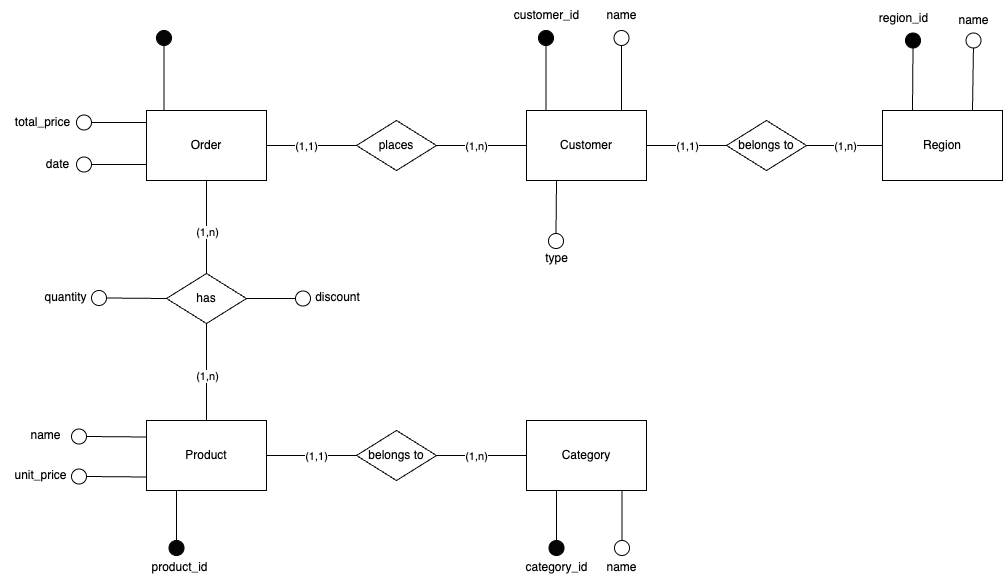

The diagram above was exported from draw.io. Its source (the exported page's mxGraphModel, read from the mxfile embedded in the PNG):
<mxGraphModel dx="1393" dy="1208" grid="1" gridSize="10" guides="1" tooltips="1" connect="1" arrows="1" fold="1" page="1" pageScale="1" pageWidth="850" pageHeight="1100" math="0" shadow="0">
  <root>
    <mxCell id="0" />
    <mxCell id="1" parent="0" />
    <mxCell id="2FSI6FPnLUs8CDFQyuql-1" value="Order" style="rounded=0;whiteSpace=wrap;html=1;strokeWidth=1;" vertex="1" parent="1">
      <mxGeometry x="360" y="420" width="120" height="70" as="geometry" />
    </mxCell>
    <mxCell id="2FSI6FPnLUs8CDFQyuql-2" value="Product" style="rounded=0;whiteSpace=wrap;html=1;strokeWidth=1;" vertex="1" parent="1">
      <mxGeometry x="360" y="730" width="120" height="70" as="geometry" />
    </mxCell>
    <mxCell id="2FSI6FPnLUs8CDFQyuql-3" value="has" style="rhombus;whiteSpace=wrap;html=1;" vertex="1" parent="1">
      <mxGeometry x="380" y="583" width="80" height="50" as="geometry" />
    </mxCell>
    <mxCell id="2FSI6FPnLUs8CDFQyuql-4" value="" style="endArrow=none;html=1;rounded=0;entryX=0.5;entryY=1;entryDx=0;entryDy=0;exitX=0.5;exitY=0;exitDx=0;exitDy=0;" edge="1" parent="1" source="2FSI6FPnLUs8CDFQyuql-2" target="2FSI6FPnLUs8CDFQyuql-3">
      <mxGeometry width="50" height="50" relative="1" as="geometry">
        <mxPoint x="470" y="680" as="sourcePoint" />
        <mxPoint x="520" y="630" as="targetPoint" />
      </mxGeometry>
    </mxCell>
    <mxCell id="2FSI6FPnLUs8CDFQyuql-5" value="(1,n)" style="edgeLabel;html=1;align=center;verticalAlign=middle;resizable=0;points=[];" vertex="1" connectable="0" parent="2FSI6FPnLUs8CDFQyuql-4">
      <mxGeometry x="0.2063" relative="1" as="geometry">
        <mxPoint y="14" as="offset" />
      </mxGeometry>
    </mxCell>
    <mxCell id="2FSI6FPnLUs8CDFQyuql-6" value="" style="endArrow=none;html=1;rounded=0;entryX=0.5;entryY=1;entryDx=0;entryDy=0;exitX=0.5;exitY=0;exitDx=0;exitDy=0;" edge="1" parent="1" source="2FSI6FPnLUs8CDFQyuql-3" target="2FSI6FPnLUs8CDFQyuql-1">
      <mxGeometry width="50" height="50" relative="1" as="geometry">
        <mxPoint x="430" y="740" as="sourcePoint" />
        <mxPoint x="430" y="650" as="targetPoint" />
      </mxGeometry>
    </mxCell>
    <mxCell id="2FSI6FPnLUs8CDFQyuql-7" value="(1,n)" style="edgeLabel;html=1;align=center;verticalAlign=middle;resizable=0;points=[];" vertex="1" connectable="0" parent="2FSI6FPnLUs8CDFQyuql-6">
      <mxGeometry x="0.0317" relative="1" as="geometry">
        <mxPoint y="6" as="offset" />
      </mxGeometry>
    </mxCell>
    <mxCell id="2FSI6FPnLUs8CDFQyuql-8" value="Category" style="rounded=0;whiteSpace=wrap;html=1;strokeWidth=1;" vertex="1" parent="1">
      <mxGeometry x="740" y="730" width="120" height="70" as="geometry" />
    </mxCell>
    <mxCell id="2FSI6FPnLUs8CDFQyuql-9" value="belongs to" style="rhombus;whiteSpace=wrap;html=1;" vertex="1" parent="1">
      <mxGeometry x="570" y="740" width="80" height="50" as="geometry" />
    </mxCell>
    <mxCell id="2FSI6FPnLUs8CDFQyuql-10" value="" style="endArrow=none;html=1;rounded=0;entryX=0;entryY=0.5;entryDx=0;entryDy=0;exitX=1;exitY=0.5;exitDx=0;exitDy=0;" edge="1" parent="1" source="2FSI6FPnLUs8CDFQyuql-2" target="2FSI6FPnLUs8CDFQyuql-9">
      <mxGeometry width="50" height="50" relative="1" as="geometry">
        <mxPoint x="430" y="740" as="sourcePoint" />
        <mxPoint x="430" y="650" as="targetPoint" />
      </mxGeometry>
    </mxCell>
    <mxCell id="2FSI6FPnLUs8CDFQyuql-11" value="(1,1)" style="edgeLabel;html=1;align=center;verticalAlign=middle;resizable=0;points=[];" vertex="1" connectable="0" parent="2FSI6FPnLUs8CDFQyuql-10">
      <mxGeometry x="0.2063" relative="1" as="geometry">
        <mxPoint x="-4" as="offset" />
      </mxGeometry>
    </mxCell>
    <mxCell id="2FSI6FPnLUs8CDFQyuql-12" value="" style="endArrow=none;html=1;rounded=0;entryX=0;entryY=0.5;entryDx=0;entryDy=0;exitX=1;exitY=0.5;exitDx=0;exitDy=0;" edge="1" parent="1" source="2FSI6FPnLUs8CDFQyuql-9" target="2FSI6FPnLUs8CDFQyuql-8">
      <mxGeometry width="50" height="50" relative="1" as="geometry">
        <mxPoint x="490" y="775" as="sourcePoint" />
        <mxPoint x="580" y="775" as="targetPoint" />
      </mxGeometry>
    </mxCell>
    <mxCell id="2FSI6FPnLUs8CDFQyuql-13" value="(1,n)" style="edgeLabel;html=1;align=center;verticalAlign=middle;resizable=0;points=[];" vertex="1" connectable="0" parent="2FSI6FPnLUs8CDFQyuql-12">
      <mxGeometry x="0.2063" relative="1" as="geometry">
        <mxPoint x="-14" as="offset" />
      </mxGeometry>
    </mxCell>
    <mxCell id="2FSI6FPnLUs8CDFQyuql-14" value="Customer" style="rounded=0;whiteSpace=wrap;html=1;strokeWidth=1;" vertex="1" parent="1">
      <mxGeometry x="740" y="420" width="120" height="70" as="geometry" />
    </mxCell>
    <mxCell id="2FSI6FPnLUs8CDFQyuql-15" value="places" style="rhombus;whiteSpace=wrap;html=1;" vertex="1" parent="1">
      <mxGeometry x="570" y="430" width="80" height="50" as="geometry" />
    </mxCell>
    <mxCell id="2FSI6FPnLUs8CDFQyuql-16" value="" style="endArrow=none;html=1;rounded=0;entryX=0;entryY=0.5;entryDx=0;entryDy=0;exitX=1;exitY=0.5;exitDx=0;exitDy=0;" edge="1" parent="1" source="2FSI6FPnLUs8CDFQyuql-15" target="2FSI6FPnLUs8CDFQyuql-14">
      <mxGeometry width="50" height="50" relative="1" as="geometry">
        <mxPoint x="650" y="454.64" as="sourcePoint" />
        <mxPoint x="740" y="454.64" as="targetPoint" />
      </mxGeometry>
    </mxCell>
    <mxCell id="2FSI6FPnLUs8CDFQyuql-17" value="(1,n)" style="edgeLabel;html=1;align=center;verticalAlign=middle;resizable=0;points=[];" vertex="1" connectable="0" parent="2FSI6FPnLUs8CDFQyuql-16">
      <mxGeometry x="0.2063" relative="1" as="geometry">
        <mxPoint x="-14" as="offset" />
      </mxGeometry>
    </mxCell>
    <mxCell id="2FSI6FPnLUs8CDFQyuql-18" value="" style="endArrow=none;html=1;rounded=0;entryX=0;entryY=0.5;entryDx=0;entryDy=0;exitX=1;exitY=0.5;exitDx=0;exitDy=0;" edge="1" parent="1" source="2FSI6FPnLUs8CDFQyuql-1" target="2FSI6FPnLUs8CDFQyuql-15">
      <mxGeometry width="50" height="50" relative="1" as="geometry">
        <mxPoint x="510" y="454.64" as="sourcePoint" />
        <mxPoint x="600" y="454.64" as="targetPoint" />
      </mxGeometry>
    </mxCell>
    <mxCell id="2FSI6FPnLUs8CDFQyuql-19" value="(1,1)" style="edgeLabel;html=1;align=center;verticalAlign=middle;resizable=0;points=[];" vertex="1" connectable="0" parent="2FSI6FPnLUs8CDFQyuql-18">
      <mxGeometry x="0.2063" relative="1" as="geometry">
        <mxPoint x="-14" as="offset" />
      </mxGeometry>
    </mxCell>
    <mxCell id="2FSI6FPnLUs8CDFQyuql-20" value="Region" style="rounded=0;whiteSpace=wrap;html=1;strokeWidth=1;" vertex="1" parent="1">
      <mxGeometry x="1096" y="420" width="120" height="70" as="geometry" />
    </mxCell>
    <mxCell id="2FSI6FPnLUs8CDFQyuql-21" value="belongs to" style="rhombus;whiteSpace=wrap;html=1;" vertex="1" parent="1">
      <mxGeometry x="940" y="430" width="80" height="50" as="geometry" />
    </mxCell>
    <mxCell id="2FSI6FPnLUs8CDFQyuql-22" value="" style="endArrow=none;html=1;rounded=0;entryX=0;entryY=0.5;entryDx=0;entryDy=0;exitX=1;exitY=0.5;exitDx=0;exitDy=0;" edge="1" parent="1" source="2FSI6FPnLUs8CDFQyuql-14" target="2FSI6FPnLUs8CDFQyuql-21">
      <mxGeometry width="50" height="50" relative="1" as="geometry">
        <mxPoint x="660" y="465" as="sourcePoint" />
        <mxPoint x="750" y="465" as="targetPoint" />
      </mxGeometry>
    </mxCell>
    <mxCell id="2FSI6FPnLUs8CDFQyuql-23" value="(1,1)" style="edgeLabel;html=1;align=center;verticalAlign=middle;resizable=0;points=[];" vertex="1" connectable="0" parent="2FSI6FPnLUs8CDFQyuql-22">
      <mxGeometry x="0.2063" relative="1" as="geometry">
        <mxPoint x="-8" as="offset" />
      </mxGeometry>
    </mxCell>
    <mxCell id="2FSI6FPnLUs8CDFQyuql-24" value="" style="endArrow=none;html=1;rounded=0;entryX=0;entryY=0.5;entryDx=0;entryDy=0;exitX=1;exitY=0.5;exitDx=0;exitDy=0;" edge="1" parent="1" source="2FSI6FPnLUs8CDFQyuql-21" target="2FSI6FPnLUs8CDFQyuql-20">
      <mxGeometry width="50" height="50" relative="1" as="geometry">
        <mxPoint x="870" y="465" as="sourcePoint" />
        <mxPoint x="950" y="465" as="targetPoint" />
      </mxGeometry>
    </mxCell>
    <mxCell id="2FSI6FPnLUs8CDFQyuql-25" value="(1,n)" style="edgeLabel;html=1;align=center;verticalAlign=middle;resizable=0;points=[];" vertex="1" connectable="0" parent="2FSI6FPnLUs8CDFQyuql-24">
      <mxGeometry x="0.2063" relative="1" as="geometry">
        <mxPoint x="-8" as="offset" />
      </mxGeometry>
    </mxCell>
    <mxCell id="2FSI6FPnLUs8CDFQyuql-26" value="" style="endArrow=none;html=1;rounded=0;entryX=0.5;entryY=1;entryDx=0;entryDy=0;exitX=0.5;exitY=0;exitDx=0;exitDy=0;" edge="1" parent="1" target="2FSI6FPnLUs8CDFQyuql-27">
      <mxGeometry width="50" height="50" relative="1" as="geometry">
        <mxPoint x="377.5" y="420" as="sourcePoint" />
        <mxPoint x="417.5" y="560" as="targetPoint" />
      </mxGeometry>
    </mxCell>
    <mxCell id="2FSI6FPnLUs8CDFQyuql-27" value="" style="ellipse;whiteSpace=wrap;html=1;aspect=fixed;fillStyle=solid;fillColor=light-dark(#050505, #ededed);" vertex="1" parent="1">
      <mxGeometry x="370" y="340" width="15" height="15" as="geometry" />
    </mxCell>
    <mxCell id="2FSI6FPnLUs8CDFQyuql-29" value="" style="ellipse;whiteSpace=wrap;html=1;aspect=fixed;" vertex="1" parent="1">
      <mxGeometry x="290" y="466.5" width="15" height="15" as="geometry" />
    </mxCell>
    <mxCell id="2FSI6FPnLUs8CDFQyuql-30" value="" style="endArrow=none;html=1;rounded=0;entryX=1;entryY=0.5;entryDx=0;entryDy=0;exitX=0;exitY=0.5;exitDx=0;exitDy=0;" edge="1" parent="1" target="2FSI6FPnLUs8CDFQyuql-29">
      <mxGeometry width="50" height="50" relative="1" as="geometry">
        <mxPoint x="360" y="474" as="sourcePoint" />
        <mxPoint x="337.5" y="679" as="targetPoint" />
      </mxGeometry>
    </mxCell>
    <mxCell id="2FSI6FPnLUs8CDFQyuql-31" value="date" style="text;html=1;align=center;verticalAlign=middle;resizable=0;points=[];autosize=1;strokeColor=none;fillColor=none;" vertex="1" parent="1">
      <mxGeometry x="246" y="459" width="50" height="30" as="geometry" />
    </mxCell>
    <mxCell id="2FSI6FPnLUs8CDFQyuql-32" value="" style="ellipse;whiteSpace=wrap;html=1;aspect=fixed;" vertex="1" parent="1">
      <mxGeometry x="290" y="424.5" width="15" height="15" as="geometry" />
    </mxCell>
    <mxCell id="2FSI6FPnLUs8CDFQyuql-33" value="total_price" style="text;html=1;align=center;verticalAlign=middle;resizable=0;points=[];autosize=1;strokeColor=none;fillColor=none;" vertex="1" parent="1">
      <mxGeometry x="216" y="417" width="80" height="30" as="geometry" />
    </mxCell>
    <mxCell id="2FSI6FPnLUs8CDFQyuql-34" value="" style="endArrow=none;html=1;rounded=0;entryX=1;entryY=0.5;entryDx=0;entryDy=0;exitX=0;exitY=0.5;exitDx=0;exitDy=0;" edge="1" parent="1" target="2FSI6FPnLUs8CDFQyuql-32">
      <mxGeometry width="50" height="50" relative="1" as="geometry">
        <mxPoint x="360" y="432" as="sourcePoint" />
        <mxPoint x="337.5" y="637" as="targetPoint" />
      </mxGeometry>
    </mxCell>
    <mxCell id="2FSI6FPnLUs8CDFQyuql-35" value="quantity" style="text;html=1;align=center;verticalAlign=middle;resizable=0;points=[];autosize=1;strokeColor=none;fillColor=none;" vertex="1" parent="1">
      <mxGeometry x="244" y="591.5" width="70" height="30" as="geometry" />
    </mxCell>
    <mxCell id="2FSI6FPnLUs8CDFQyuql-36" value="" style="ellipse;whiteSpace=wrap;html=1;aspect=fixed;" vertex="1" parent="1">
      <mxGeometry x="305" y="600" width="15" height="15" as="geometry" />
    </mxCell>
    <mxCell id="2FSI6FPnLUs8CDFQyuql-37" value="" style="endArrow=none;html=1;rounded=0;entryX=1;entryY=0.5;entryDx=0;entryDy=0;exitX=0;exitY=0.5;exitDx=0;exitDy=0;" edge="1" parent="1" source="2FSI6FPnLUs8CDFQyuql-3" target="2FSI6FPnLUs8CDFQyuql-36">
      <mxGeometry width="50" height="50" relative="1" as="geometry">
        <mxPoint x="324.5" y="639" as="sourcePoint" />
        <mxPoint x="364.5" y="779" as="targetPoint" />
      </mxGeometry>
    </mxCell>
    <mxCell id="2FSI6FPnLUs8CDFQyuql-38" value="" style="endArrow=none;html=1;rounded=0;entryX=1;entryY=0.5;entryDx=0;entryDy=0;exitX=0;exitY=0.5;exitDx=0;exitDy=0;" edge="1" parent="1" target="2FSI6FPnLUs8CDFQyuql-39">
      <mxGeometry width="50" height="50" relative="1" as="geometry">
        <mxPoint x="360" y="746.5" as="sourcePoint" />
        <mxPoint x="344.5" y="917.5" as="targetPoint" />
      </mxGeometry>
    </mxCell>
    <mxCell id="2FSI6FPnLUs8CDFQyuql-39" value="" style="ellipse;whiteSpace=wrap;html=1;aspect=fixed;" vertex="1" parent="1">
      <mxGeometry x="285" y="738.5" width="15" height="15" as="geometry" />
    </mxCell>
    <mxCell id="2FSI6FPnLUs8CDFQyuql-40" value="name" style="text;html=1;align=center;verticalAlign=middle;resizable=0;points=[];autosize=1;strokeColor=none;fillColor=none;" vertex="1" parent="1">
      <mxGeometry x="234" y="730" width="50" height="30" as="geometry" />
    </mxCell>
    <mxCell id="2FSI6FPnLUs8CDFQyuql-41" value="" style="endArrow=none;html=1;rounded=0;entryX=1;entryY=0.5;entryDx=0;entryDy=0;exitX=0;exitY=0.5;exitDx=0;exitDy=0;" edge="1" parent="1" target="2FSI6FPnLUs8CDFQyuql-42">
      <mxGeometry width="50" height="50" relative="1" as="geometry">
        <mxPoint x="360" y="786.5" as="sourcePoint" />
        <mxPoint x="344.5" y="957.5" as="targetPoint" />
      </mxGeometry>
    </mxCell>
    <mxCell id="2FSI6FPnLUs8CDFQyuql-42" value="" style="ellipse;whiteSpace=wrap;html=1;aspect=fixed;" vertex="1" parent="1">
      <mxGeometry x="285" y="778.5" width="15" height="15" as="geometry" />
    </mxCell>
    <mxCell id="2FSI6FPnLUs8CDFQyuql-43" value="unit_price" style="text;html=1;align=center;verticalAlign=middle;resizable=0;points=[];autosize=1;strokeColor=none;fillColor=none;" vertex="1" parent="1">
      <mxGeometry x="214" y="770" width="80" height="30" as="geometry" />
    </mxCell>
    <mxCell id="2FSI6FPnLUs8CDFQyuql-44" value="" style="ellipse;whiteSpace=wrap;html=1;aspect=fixed;fillStyle=solid;fillColor=light-dark(#050505, #ededed);" vertex="1" parent="1">
      <mxGeometry x="382.5" y="850" width="15" height="15" as="geometry" />
    </mxCell>
    <mxCell id="2FSI6FPnLUs8CDFQyuql-45" value="product_id" style="text;html=1;align=center;verticalAlign=middle;resizable=0;points=[];autosize=1;strokeColor=none;fillColor=none;" vertex="1" parent="1">
      <mxGeometry x="353" y="862" width="80" height="30" as="geometry" />
    </mxCell>
    <mxCell id="2FSI6FPnLUs8CDFQyuql-46" value="" style="endArrow=none;html=1;rounded=0;entryX=0.5;entryY=0;entryDx=0;entryDy=0;exitX=0.25;exitY=1;exitDx=0;exitDy=0;" edge="1" parent="1" source="2FSI6FPnLUs8CDFQyuql-2" target="2FSI6FPnLUs8CDFQyuql-44">
      <mxGeometry width="50" height="50" relative="1" as="geometry">
        <mxPoint x="370" y="796.5" as="sourcePoint" />
        <mxPoint x="310" y="796" as="targetPoint" />
      </mxGeometry>
    </mxCell>
    <mxCell id="2FSI6FPnLUs8CDFQyuql-47" value="" style="ellipse;whiteSpace=wrap;html=1;aspect=fixed;fillStyle=solid;fillColor=#000000;" vertex="1" parent="1">
      <mxGeometry x="752" y="340" width="15" height="15" as="geometry" />
    </mxCell>
    <mxCell id="2FSI6FPnLUs8CDFQyuql-48" value="" style="endArrow=none;html=1;rounded=0;entryX=0.5;entryY=1;entryDx=0;entryDy=0;exitX=0.5;exitY=0;exitDx=0;exitDy=0;" edge="1" parent="1" target="2FSI6FPnLUs8CDFQyuql-47">
      <mxGeometry width="50" height="50" relative="1" as="geometry">
        <mxPoint x="759.5" y="420" as="sourcePoint" />
        <mxPoint x="799.5" y="560" as="targetPoint" />
      </mxGeometry>
    </mxCell>
    <mxCell id="2FSI6FPnLUs8CDFQyuql-49" value="customer_id" style="text;html=1;align=center;verticalAlign=middle;resizable=0;points=[];autosize=1;strokeColor=none;fillColor=none;" vertex="1" parent="1">
      <mxGeometry x="714.5" y="310" width="90" height="30" as="geometry" />
    </mxCell>
    <mxCell id="2FSI6FPnLUs8CDFQyuql-50" value="name" style="text;html=1;align=center;verticalAlign=middle;resizable=0;points=[];autosize=1;strokeColor=none;fillColor=none;" vertex="1" parent="1">
      <mxGeometry x="810" y="310" width="50" height="30" as="geometry" />
    </mxCell>
    <mxCell id="2FSI6FPnLUs8CDFQyuql-51" value="" style="ellipse;whiteSpace=wrap;html=1;aspect=fixed;" vertex="1" parent="1">
      <mxGeometry x="827.5" y="340" width="15" height="15" as="geometry" />
    </mxCell>
    <mxCell id="2FSI6FPnLUs8CDFQyuql-52" value="" style="endArrow=none;html=1;rounded=0;entryX=0.5;entryY=1;entryDx=0;entryDy=0;exitX=0.5;exitY=0;exitDx=0;exitDy=0;" edge="1" parent="1" target="2FSI6FPnLUs8CDFQyuql-51">
      <mxGeometry width="50" height="50" relative="1" as="geometry">
        <mxPoint x="835" y="420" as="sourcePoint" />
        <mxPoint x="875" y="560" as="targetPoint" />
      </mxGeometry>
    </mxCell>
    <mxCell id="2FSI6FPnLUs8CDFQyuql-53" value="" style="ellipse;whiteSpace=wrap;html=1;aspect=fixed;" vertex="1" parent="1">
      <mxGeometry x="762" y="543" width="15" height="15" as="geometry" />
    </mxCell>
    <mxCell id="2FSI6FPnLUs8CDFQyuql-54" value="" style="endArrow=none;html=1;rounded=0;entryX=0.5;entryY=0;entryDx=0;entryDy=0;exitX=0.25;exitY=1;exitDx=0;exitDy=0;" edge="1" parent="1" source="2FSI6FPnLUs8CDFQyuql-14" target="2FSI6FPnLUs8CDFQyuql-53">
      <mxGeometry width="50" height="50" relative="1" as="geometry">
        <mxPoint x="759.5" y="617" as="sourcePoint" />
        <mxPoint x="799.5" y="757" as="targetPoint" />
      </mxGeometry>
    </mxCell>
    <mxCell id="2FSI6FPnLUs8CDFQyuql-55" value="type" style="text;html=1;align=center;verticalAlign=middle;resizable=0;points=[];autosize=1;strokeColor=none;fillColor=none;" vertex="1" parent="1">
      <mxGeometry x="744.5" y="553" width="50" height="30" as="geometry" />
    </mxCell>
    <mxCell id="2FSI6FPnLUs8CDFQyuql-56" value="" style="ellipse;whiteSpace=wrap;html=1;aspect=fixed;fillStyle=solid;fillColor=#000000;" vertex="1" parent="1">
      <mxGeometry x="1119" y="342.5" width="15" height="15" as="geometry" />
    </mxCell>
    <mxCell id="2FSI6FPnLUs8CDFQyuql-57" value="region_id" style="text;html=1;align=center;verticalAlign=middle;resizable=0;points=[];autosize=1;strokeColor=none;fillColor=none;" vertex="1" parent="1">
      <mxGeometry x="1081.5" y="312.5" width="70" height="30" as="geometry" />
    </mxCell>
    <mxCell id="2FSI6FPnLUs8CDFQyuql-58" value="name" style="text;html=1;align=center;verticalAlign=middle;resizable=0;points=[];autosize=1;strokeColor=none;fillColor=none;" vertex="1" parent="1">
      <mxGeometry x="1162" y="314.5" width="50" height="30" as="geometry" />
    </mxCell>
    <mxCell id="2FSI6FPnLUs8CDFQyuql-59" value="" style="ellipse;whiteSpace=wrap;html=1;aspect=fixed;" vertex="1" parent="1">
      <mxGeometry x="1179.5" y="342.5" width="15" height="15" as="geometry" />
    </mxCell>
    <mxCell id="2FSI6FPnLUs8CDFQyuql-60" value="" style="endArrow=none;html=1;rounded=0;exitX=0.25;exitY=0;exitDx=0;exitDy=0;" edge="1" parent="1" source="2FSI6FPnLUs8CDFQyuql-20" target="2FSI6FPnLUs8CDFQyuql-56">
      <mxGeometry width="50" height="50" relative="1" as="geometry">
        <mxPoint x="1139.08" y="420" as="sourcePoint" />
        <mxPoint x="1139.58" y="355" as="targetPoint" />
      </mxGeometry>
    </mxCell>
    <mxCell id="2FSI6FPnLUs8CDFQyuql-61" value="" style="endArrow=none;html=1;rounded=0;exitX=0.75;exitY=0;exitDx=0;exitDy=0;entryX=0.497;entryY=0.987;entryDx=0;entryDy=0;entryPerimeter=0;" edge="1" parent="1" source="2FSI6FPnLUs8CDFQyuql-20" target="2FSI6FPnLUs8CDFQyuql-59">
      <mxGeometry width="50" height="50" relative="1" as="geometry">
        <mxPoint x="1214.83" y="420" as="sourcePoint" />
        <mxPoint x="1214.83" y="357" as="targetPoint" />
      </mxGeometry>
    </mxCell>
    <mxCell id="2FSI6FPnLUs8CDFQyuql-62" value="" style="ellipse;whiteSpace=wrap;html=1;aspect=fixed;fillStyle=solid;fillColor=light-dark(#050505, #ededed);" vertex="1" parent="1">
      <mxGeometry x="762.5" y="850" width="15" height="15" as="geometry" />
    </mxCell>
    <mxCell id="2FSI6FPnLUs8CDFQyuql-63" value="category_id" style="text;html=1;align=center;verticalAlign=middle;resizable=0;points=[];autosize=1;strokeColor=none;fillColor=none;" vertex="1" parent="1">
      <mxGeometry x="724.5" y="862" width="90" height="30" as="geometry" />
    </mxCell>
    <mxCell id="2FSI6FPnLUs8CDFQyuql-64" value="" style="endArrow=none;html=1;rounded=0;entryX=0.5;entryY=0;entryDx=0;entryDy=0;exitX=0.25;exitY=1;exitDx=0;exitDy=0;" edge="1" parent="1" source="2FSI6FPnLUs8CDFQyuql-8" target="2FSI6FPnLUs8CDFQyuql-62">
      <mxGeometry width="50" height="50" relative="1" as="geometry">
        <mxPoint x="776.6" y="793.5" as="sourcePoint" />
        <mxPoint x="776.6" y="843.5" as="targetPoint" />
      </mxGeometry>
    </mxCell>
    <mxCell id="2FSI6FPnLUs8CDFQyuql-65" value="" style="endArrow=none;html=1;rounded=0;entryX=0.5;entryY=0;entryDx=0;entryDy=0;exitX=0.25;exitY=1;exitDx=0;exitDy=0;" edge="1" parent="1" target="2FSI6FPnLUs8CDFQyuql-66">
      <mxGeometry width="50" height="50" relative="1" as="geometry">
        <mxPoint x="835.5" y="800" as="sourcePoint" />
        <mxPoint x="842.1" y="843.5" as="targetPoint" />
      </mxGeometry>
    </mxCell>
    <mxCell id="2FSI6FPnLUs8CDFQyuql-66" value="" style="ellipse;whiteSpace=wrap;html=1;aspect=fixed;fillStyle=solid;fillColor=none;" vertex="1" parent="1">
      <mxGeometry x="828" y="850" width="15" height="15" as="geometry" />
    </mxCell>
    <mxCell id="2FSI6FPnLUs8CDFQyuql-67" value="name" style="text;html=1;align=center;verticalAlign=middle;resizable=0;points=[];autosize=1;strokeColor=none;fillColor=none;" vertex="1" parent="1">
      <mxGeometry x="810" y="862" width="50" height="30" as="geometry" />
    </mxCell>
    <mxCell id="2FSI6FPnLUs8CDFQyuql-68" value="" style="ellipse;whiteSpace=wrap;html=1;aspect=fixed;" vertex="1" parent="1">
      <mxGeometry x="509" y="600.5" width="15" height="15" as="geometry" />
    </mxCell>
    <mxCell id="2FSI6FPnLUs8CDFQyuql-69" value="" style="endArrow=none;html=1;rounded=0;entryX=1;entryY=0.5;entryDx=0;entryDy=0;exitX=0;exitY=0.5;exitDx=0;exitDy=0;" edge="1" parent="1" source="2FSI6FPnLUs8CDFQyuql-68" target="2FSI6FPnLUs8CDFQyuql-3">
      <mxGeometry width="50" height="50" relative="1" as="geometry">
        <mxPoint x="520" y="608.5" as="sourcePoint" />
        <mxPoint x="460" y="607.5" as="targetPoint" />
      </mxGeometry>
    </mxCell>
    <mxCell id="2FSI6FPnLUs8CDFQyuql-70" value="discount" style="text;html=1;align=center;verticalAlign=middle;resizable=0;points=[];autosize=1;strokeColor=none;fillColor=none;" vertex="1" parent="1">
      <mxGeometry x="516" y="591.5" width="70" height="30" as="geometry" />
    </mxCell>
  </root>
</mxGraphModel>